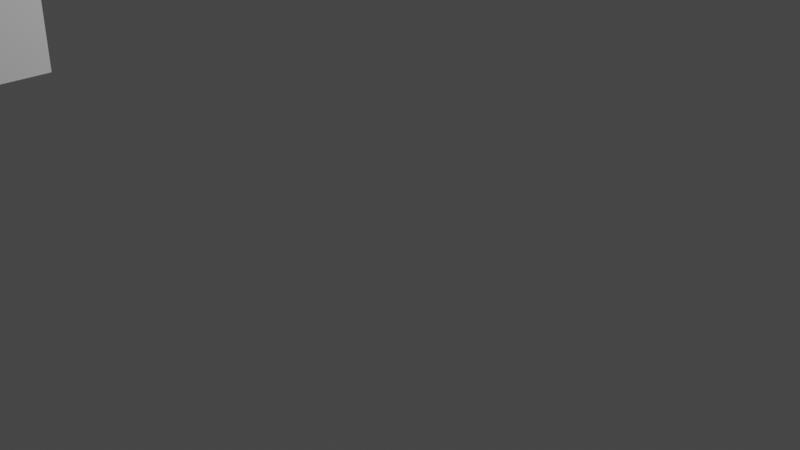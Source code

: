# Source: testmodels.blend  (saved by Blender 3.2.14; exported with 4.5.12 LTS)
import bpy
from mathutils import Matrix  # noqa: F401  (used for matrix-valued properties, if any)

bpy.ops.wm.read_factory_settings(use_empty=True)
scene = bpy.context.scene
scene.name = 'Scene'

# ---- collections
col_collection = bpy.data.collections.new('Collection'); scene.collection.children.link(col_collection)

# ---- materials (node trees are filled in below, after node groups)
mat_material = bpy.data.materials.new('Material')
mat_material.alpha_threshold = 0.0
mat_material.use_transparent_shadow = False
mat_material.line_color = (0.0, 0.0, 0.0, 1.0)

# ---- material node trees
mat_material.use_nodes = True; mat_material.node_tree.nodes.clear()
_N = mat_material.node_tree.nodes; _L = mat_material.node_tree.links
n0 = _N.new('ShaderNodeOutputMaterial'); n0.name = 'Material Output'; n0.location = (300, 300)
n1 = _N.new('ShaderNodeBsdfPrincipled'); n1.name = 'Principled BSDF'; n1.location = (10, 300)
n1.distribution = 'GGX'
n1.subsurface_method = 'RANDOM_WALK_SKIN'
n1.inputs[2].default_value = 0.4
n1.inputs[3].default_value = 1.45
n1.inputs[27].default_value = (0.0, 0.0, 0.0, 1.0)
n1.inputs[28].default_value = 1.0
_L.new(n1.outputs[0], n0.inputs[0])
n0.is_active_output = True

# ---- world
world_world = bpy.data.worlds.new('World'); scene.world = world_world
world_world.use_nodes = True; world_world.node_tree.nodes.clear()
_N = world_world.node_tree.nodes; _L = world_world.node_tree.links
n0 = _N.new('ShaderNodeOutputWorld'); n0.name = 'World Output'; n0.location = (300, 300)
n1 = _N.new('ShaderNodeBackground'); n1.name = 'Background'; n1.location = (10, 300)
n1.inputs[0].default_value = (0.05088, 0.05088, 0.05088, 1.0)
_L.new(n1.outputs[0], n0.inputs[0])
n0.is_active_output = True
world_world.color = (0.05088, 0.05088, 0.05088)
world_world.use_sun_shadow = False
world_world.sun_shadow_jitter_overblur = 0.0

# ---- cameras
cam_camera = bpy.data.cameras.new('Camera')
cam_camera.clip_end = 100.0
cam_camera.ortho_scale = 7.314

# ---- lights
light_light = bpy.data.lights.new('Light', 'POINT')
light_light.transmission_factor = 0.0
light_light.energy = 1000.0
light_light.shadow_soft_size = 0.1
light_light.shadow_maximum_resolution = 0.006
light_light.use_absolute_resolution = True

# ---- meshes
me_cube = bpy.data.meshes.new('Cube')
me_cube.from_pydata([(-1.0, -3.0, 4.0), (-1.0, -3.0, 2.0), (-1.0, -5.0, 4.0), (-1.0, -5.0, 2.0), (-3.0, -3.0, 4.0), (-3.0, -3.0, 2.0), (-3.0, -5.0, 4.0), (-3.0, -5.0, 2.0)], [], [(0, 4, 6, 2), (3, 2, 6, 7), (7, 6, 4, 5), (5, 1, 3, 7), (1, 0, 2, 3), (5, 4, 0, 1)])
_uv = me_cube.uv_layers.new(name='UVMap')
_uv.uv.foreach_set('vector', [0.625, 0.5, 0.875, 0.5, 0.875, 0.75, 0.625, 0.75, 0.375, 0.75, 0.625, 0.75, 0.625, 1.0, 0.375, 1.0, 0.375, 0.0, 0.625, 0.0, 0.625, 0.25, 0.375, 0.25, 0.125, 0.5, 0.375, 0.5, 0.375, 0.75, 0.125, 0.75, 0.375, 0.5, 0.625, 0.5, 0.625, 0.75, 0.375, 0.75, 0.375, 0.25, 0.625, 0.25, 0.625, 0.5, 0.375, 0.5])
me_cube.materials.append(mat_material)
me_cube.use_mirror_vertex_groups = False
me_cube.update()
me_suzanne = bpy.data.meshes.new('Suzanne')
me_suzanne.from_pydata([(-2.439, -4.438, 3.096), (-2.439, -3.563, 3.096), (-2.361, -4.5, 3.026), (-2.361, -3.5, 3.026), (-2.252, -4.547, 2.987), (-2.252, -3.453, 2.987), (-2.291, -4.352, 2.908), (-2.291, -3.648, 2.908), (-2.392, -4.352, 2.963), (-2.392, -3.648, 2.963), (-2.455, -4.352, 3.065), (-2.455, -3.648, 3.065), (-2.47, -4.273, 3.096), (-2.47, -3.727, 3.096), (-2.416, -4.203, 3.026), (-2.416, -3.797, 3.026), (-2.322, -4.156, 2.987), (-2.322, -3.844, 2.987), (-2.33, -4.078, 3.174), (-2.33, -3.922, 3.174), (-2.416, -4.141, 3.174), (-2.416, -3.859, 3.174), (-2.47, -4.242, 3.174), (-2.47, -3.758, 3.174), (-2.47, -4.273, 3.26), (-2.47, -3.727, 3.26), (-2.416, -4.203, 3.323), (-2.416, -3.797, 3.323), (-2.322, -4.156, 3.369), (-2.322, -3.844, 3.369), (-2.291, -4.352, 3.448), (-2.291, -3.648, 3.448), (-2.392, -4.352, 3.385), (-2.392, -3.648, 3.385), (-2.455, -4.352, 3.291), (-2.455, -3.648, 3.291), (-2.439, -4.438, 3.26), (-2.439, -3.563, 3.26), (-2.361, -4.5, 3.323), (-2.361, -3.5, 3.323), (-2.252, -4.547, 3.369), (-2.252, -3.453, 3.369), (-2.236, -4.625, 3.174), (-2.236, -3.375, 3.174), (-2.345, -4.563, 3.174), (-2.345, -3.438, 3.174), (-2.431, -4.469, 3.174), (-2.431, -3.531, 3.174), (-2.447, -4.477, 3.174), (-2.447, -3.523, 3.174), (-2.455, -4.445, 3.268), (-2.455, -3.555, 3.268), (-2.478, -4.352, 3.307), (-2.478, -3.648, 3.307), (-2.494, -4.266, 3.268), (-2.494, -3.734, 3.268), (-2.494, -4.227, 3.174), (-2.494, -3.773, 3.174), (-2.494, -4.266, 3.088), (-2.494, -3.734, 3.088), (-2.502, -4.352, 3.174), (-2.502, -3.648, 3.174), (-2.478, -4.352, 3.049), (-2.478, -3.648, 3.049), (-2.455, -4.445, 3.088), (-2.455, -3.555, 3.088), (-2.416, -4.0, 3.362), (-2.494, -4.0, 3.283), (-2.408, -4.0, 2.252), (-2.455, -4.0, 2.612), (-2.47, -4.0, 2.744), (-2.392, -4.0, 2.158), (-2.275, -4.0, 3.338), (-2.244, -4.0, 3.502), (-1.127, -4.0, 3.83), (-0.8218, -4.0, 3.494), (-0.8453, -4.0, 3.002), (-1.322, -4.0, 2.549), (-2.236, -4.203, 2.744), (-2.236, -3.797, 2.744), (-2.244, -4.313, 2.494), (-2.244, -3.688, 2.494), (-2.244, -4.352, 2.237), (-2.244, -3.648, 2.237), (-2.205, -4.367, 2.041), (-2.205, -3.633, 2.041), (-2.197, -4.328, 1.987), (-2.197, -3.672, 1.987), (-2.228, -4.18, 1.963), (-2.228, -3.82, 1.963), (-2.252, -4.0, 1.948), (-2.205, -4.438, 2.791), (-2.205, -3.563, 2.791), (-2.212, -4.633, 2.893), (-2.212, -3.367, 2.893), (-2.119, -4.828, 3.08), (-2.119, -3.172, 3.08), (-2.267, -4.859, 3.362), (-2.267, -3.141, 3.362), (-2.298, -4.711, 3.416), (-2.298, -3.289, 3.416), (-2.361, -4.492, 3.533), (-2.361, -3.508, 3.533), (-2.408, -4.32, 3.69), (-2.408, -3.68, 3.69), (-2.431, -4.156, 3.651), (-2.431, -3.844, 3.651), (-2.423, -4.063, 3.424), (-2.423, -3.938, 3.424), (-2.447, -4.164, 3.346), (-2.447, -3.836, 3.346), (-2.439, -4.125, 3.237), (-2.439, -3.875, 3.237), (-2.416, -4.203, 3.026), (-2.416, -3.797, 3.026), (-2.377, -4.375, 2.948), (-2.377, -3.625, 2.948), (-2.345, -4.492, 2.994), (-2.345, -3.508, 2.994), (-2.322, -4.625, 3.119), (-2.322, -3.375, 3.119), (-2.322, -4.641, 3.229), (-2.322, -3.359, 3.229), (-2.337, -4.602, 3.307), (-2.337, -3.398, 3.307), (-2.392, -4.43, 3.369), (-2.392, -3.57, 3.369), (-2.431, -4.25, 3.401), (-2.431, -3.75, 3.401), (-2.408, -4.0, 2.166), (-2.408, -4.109, 2.213), (-2.408, -3.891, 2.213), (-2.384, -4.117, 2.096), (-2.384, -3.883, 2.096), (-2.369, -4.063, 2.049), (-2.369, -3.938, 2.049), (-2.361, -4.0, 2.041), (-2.423, -4.0, 2.737), (-2.416, -4.0, 2.791), (-2.416, -4.102, 2.783), (-2.416, -3.898, 2.783), (-2.423, -4.125, 2.705), (-2.423, -3.875, 2.705), (-2.416, -4.086, 2.643), (-2.416, -3.914, 2.643), (-2.345, -4.398, 2.885), (-2.345, -3.602, 2.885), (-2.298, -4.617, 2.987), (-2.298, -3.383, 2.987), (-2.275, -4.727, 3.135), (-2.275, -3.273, 3.135), (-2.33, -4.742, 3.307), (-2.33, -3.258, 3.307), (-2.4, -4.688, 3.346), (-2.4, -3.313, 3.346), (-2.47, -4.438, 3.479), (-2.47, -3.563, 3.479), (-2.509, -4.313, 3.573), (-2.509, -3.688, 3.573), (-2.525, -4.203, 3.549), (-2.525, -3.797, 3.549), (-2.517, -4.102, 3.362), (-2.517, -3.898, 3.362), (-2.486, -4.125, 2.83), (-2.486, -3.875, 2.83), (-2.384, -4.211, 2.487), (-2.384, -3.789, 2.487), (-2.361, -4.25, 2.229), (-2.361, -3.75, 2.229), (-2.337, -4.266, 2.112), (-2.337, -3.734, 2.112), (-2.306, -4.234, 2.018), (-2.306, -3.766, 2.018), (-2.306, -4.164, 2.002), (-2.306, -3.836, 2.002), (-2.314, -4.0, 1.987), (-2.4, -4.0, 2.979), (-2.439, -4.0, 3.143), (-2.416, -4.328, 3.408), (-2.416, -3.672, 3.408), (-2.423, -4.164, 3.073), (-2.423, -3.836, 3.073), (-2.431, -4.133, 3.143), (-2.431, -3.867, 3.143), (-2.408, -4.117, 2.244), (-2.408, -3.883, 2.244), (-2.423, -4.078, 2.487), (-2.423, -3.922, 2.487), (-2.423, -4.0, 2.487), (-2.416, -4.0, 2.604), (-2.455, -4.094, 2.658), (-2.455, -3.906, 2.658), (-2.47, -4.133, 2.705), (-2.47, -3.867, 2.705), (-2.455, -4.109, 2.799), (-2.455, -3.891, 2.799), (-2.455, -4.039, 2.807), (-2.455, -3.961, 2.807), (-2.502, -4.0, 2.729), (-2.486, -4.047, 2.783), (-2.486, -3.953, 2.783), (-2.486, -4.094, 2.776), (-2.486, -3.906, 2.776), (-2.502, -4.109, 2.705), (-2.502, -3.891, 2.705), (-2.478, -4.078, 2.682), (-2.478, -3.922, 2.682), (-2.478, -4.0, 2.643), (-2.228, -4.258, 2.619), (-2.228, -3.742, 2.619), (-2.384, -4.164, 2.69), (-2.384, -3.836, 2.69), (-2.384, -4.18, 2.619), (-2.384, -3.82, 2.619), (-2.228, -4.234, 2.682), (-2.228, -3.766, 2.682), (-2.361, -4.0, 2.057), (-2.361, -4.047, 2.065), (-2.361, -3.953, 2.065), (-2.384, -4.094, 2.112), (-2.384, -3.906, 2.112), (-2.4, -4.094, 2.19), (-2.4, -3.906, 2.19), (-2.33, -4.0, 2.151), (-2.337, -4.094, 2.182), (-2.337, -3.906, 2.182), (-2.314, -4.094, 2.119), (-2.314, -3.906, 2.119), (-2.306, -4.047, 2.08), (-2.306, -3.953, 2.08), (-2.306, -4.0, 2.073), (-2.455, -4.172, 3.151), (-2.455, -3.828, 3.151), (-2.447, -4.188, 3.088), (-2.447, -3.813, 3.088), (-2.431, -4.336, 3.362), (-2.431, -3.664, 3.362), (-2.447, -4.273, 3.354), (-2.447, -3.727, 3.354), (-2.447, -4.422, 3.33), (-2.447, -3.578, 3.33), (-2.369, -4.563, 3.283), (-2.369, -3.438, 3.283), (-2.361, -4.586, 3.221), (-2.361, -3.414, 3.221), (-2.353, -4.578, 3.127), (-2.353, -3.422, 3.127), (-2.392, -4.477, 3.033), (-2.392, -3.523, 3.033), (-2.416, -4.375, 2.994), (-2.416, -3.625, 2.994), (-2.455, -4.227, 3.041), (-2.455, -3.773, 3.041), (-2.455, -4.18, 3.229), (-2.455, -3.82, 3.229), (-2.455, -4.211, 3.307), (-2.455, -3.789, 3.307), (-2.431, -4.234, 3.291), (-2.431, -3.766, 3.291), (-2.431, -4.195, 3.229), (-2.431, -3.805, 3.229), (-2.431, -4.242, 3.057), (-2.431, -3.758, 3.057), (-2.4, -4.375, 3.018), (-2.4, -3.625, 3.018), (-2.377, -4.461, 3.049), (-2.377, -3.539, 3.049), (-2.345, -4.547, 3.143), (-2.345, -3.453, 3.143), (-2.345, -4.555, 3.213), (-2.345, -3.445, 3.213), (-2.353, -4.531, 3.268), (-2.353, -3.469, 3.268), (-2.423, -4.414, 3.323), (-2.423, -3.586, 3.323), (-2.439, -4.281, 3.33), (-2.439, -3.719, 3.33), (-2.423, -4.336, 3.338), (-2.423, -3.664, 3.338), (-2.423, -4.203, 3.104), (-2.423, -3.797, 3.104), (-2.423, -4.195, 3.158), (-2.423, -3.805, 3.158), (-2.283, -4.109, 3.393), (-2.283, -3.891, 3.393), (-2.291, -4.195, 3.596), (-2.291, -3.805, 3.596), (-2.267, -4.336, 3.619), (-2.267, -3.664, 3.619), (-2.228, -4.484, 3.487), (-2.228, -3.516, 3.487), (-2.166, -4.68, 3.385), (-2.166, -3.32, 3.385), (-2.134, -4.797, 3.338), (-2.134, -3.203, 3.338), (-2.048, -4.773, 3.096), (-2.048, -3.227, 3.096), (-2.087, -4.602, 2.932), (-2.087, -3.398, 2.932), (-2.142, -4.438, 2.838), (-2.142, -3.563, 2.838), (-1.962, -4.0, 3.83), (-1.595, -4.0, 3.916), (-1.002, -4.0, 2.737), (-1.861, -4.0, 2.471), (-2.134, -4.0, 1.955), (-2.017, -4.0, 2.127), (-1.994, -4.0, 2.362), (-1.955, -4.0, 2.448), (-1.728, -4.852, 3.166), (-1.728, -3.148, 3.166), (-1.627, -4.859, 3.252), (-1.627, -3.141, 3.252), (-1.236, -4.773, 3.198), (-1.236, -3.227, 3.198), (-0.9703, -4.461, 3.369), (-0.9703, -3.539, 3.369), (-1.744, -4.734, 2.885), (-1.744, -3.266, 2.885), (-1.509, -4.594, 2.807), (-1.509, -3.406, 2.807), (-1.244, -4.641, 2.924), (-1.244, -3.359, 2.924), (-1.009, -4.336, 2.987), (-1.009, -3.664, 2.987), (-2.08, -4.234, 2.58), (-2.08, -3.766, 2.58), (-1.931, -4.18, 2.518), (-1.931, -3.82, 2.518), (-2.056, -4.289, 2.221), (-2.056, -3.711, 2.221), (-2.064, -4.25, 2.432), (-2.064, -3.75, 2.432), (-2.072, -4.328, 2.018), (-2.072, -3.672, 2.018), (-2.041, -4.141, 2.174), (-2.041, -3.859, 2.174), (-2.033, -4.125, 2.393), (-2.033, -3.875, 2.393), (-2.111, -4.164, 1.987), (-2.111, -3.836, 1.987), (-2.103, -4.219, 2.651), (-2.103, -3.781, 2.651), (-2.142, -4.211, 2.705), (-2.142, -3.789, 2.705), (-2.173, -4.203, 2.76), (-2.173, -3.797, 2.76), (-1.837, -4.211, 2.541), (-1.837, -3.789, 2.541), (-1.408, -4.297, 2.619), (-1.408, -3.703, 2.619), (-1.134, -4.344, 2.783), (-1.134, -3.656, 2.783), (-1.291, -4.453, 3.799), (-1.291, -3.547, 3.799), (-1.603, -4.453, 3.862), (-1.603, -3.547, 3.862), (-1.908, -4.453, 3.783), (-1.908, -3.547, 3.783), (-2.103, -4.461, 3.455), (-2.103, -3.539, 3.455), (-2.009, -4.727, 3.338), (-2.009, -3.273, 3.338), (-1.955, -4.633, 3.385), (-1.955, -3.367, 3.385), (-1.728, -4.641, 3.635), (-1.728, -3.359, 3.635), (-1.798, -4.797, 3.494), (-1.798, -3.203, 3.494), (-1.556, -4.797, 3.549), (-1.556, -3.203, 3.549), (-1.478, -4.641, 3.682), (-1.478, -3.359, 3.682), (-1.228, -4.641, 3.612), (-1.228, -3.359, 3.612), (-1.314, -4.797, 3.471), (-1.314, -3.203, 3.471), (-1.087, -4.617, 3.26), (-1.087, -3.383, 3.26), (-1.127, -4.484, 2.955), (-1.127, -3.516, 2.955), (-1.47, -4.82, 3.26), (-1.47, -3.18, 3.26), (-1.822, -4.406, 2.76), (-1.822, -3.594, 2.76), (-1.462, -4.43, 2.737), (-1.462, -3.57, 2.737), (-1.439, -4.891, 3.338), (-1.439, -3.109, 3.338), (-1.548, -4.773, 2.791), (-1.548, -3.227, 2.791), (-1.345, -5.039, 2.83), (-1.345, -2.961, 2.83), (-1.244, -5.281, 2.987), (-1.244, -2.719, 2.987), (-1.252, -5.352, 3.252), (-1.252, -2.648, 3.252), (-1.252, -5.234, 3.44), (-1.252, -2.766, 3.44), (-1.361, -5.023, 3.408), (-1.361, -2.977, 3.408), (-1.384, -5.016, 3.346), (-1.384, -2.984, 3.346), (-1.283, -5.188, 3.369), (-1.283, -2.813, 3.369), (-1.267, -5.266, 3.221), (-1.267, -2.734, 3.221), (-1.267, -5.211, 3.01), (-1.267, -2.789, 3.01), (-1.369, -5.031, 2.893), (-1.369, -2.969, 2.893), (-1.541, -4.828, 2.862), (-1.541, -3.172, 2.862), (-1.455, -4.922, 3.291), (-1.455, -3.078, 3.291), (-1.384, -4.945, 3.237), (-1.384, -3.055, 3.237), (-1.462, -4.883, 2.908), (-1.462, -3.117, 2.908), (-1.306, -5.039, 2.932), (-1.306, -2.961, 2.932), (-1.228, -5.188, 3.026), (-1.228, -2.813, 3.026), (-1.228, -5.234, 3.182), (-1.228, -2.766, 3.182), (-1.236, -5.172, 3.291), (-1.236, -2.828, 3.291), (-1.314, -5.023, 3.276), (-1.314, -2.977, 3.276), (-1.462, -4.844, 3.221), (-1.462, -3.156, 3.221), (-1.4, -4.836, 3.104), (-1.4, -3.164, 3.104), (-1.4, -4.758, 3.026), (-1.4, -3.242, 3.026), (-1.4, -4.82, 3.018), (-1.4, -3.18, 3.018), (-1.4, -4.844, 2.948), (-1.4, -3.156, 2.948), (-1.4, -4.813, 2.916), (-1.4, -3.188, 2.916), (-1.603, -4.727, 2.932), (-1.603, -3.273, 2.932), (-1.502, -4.719, 2.908), (-1.502, -3.281, 2.908), (-1.486, -4.719, 2.971), (-1.486, -3.281, 2.971), (-1.462, -4.797, 3.135), (-1.462, -3.203, 3.135), (-1.408, -4.891, 3.174), (-1.408, -3.109, 3.174), (-1.353, -4.891, 3.166), (-1.353, -3.109, 3.166), (-1.353, -4.813, 2.916), (-1.353, -3.188, 2.916), (-1.353, -4.852, 2.948), (-1.353, -3.148, 2.948), (-1.353, -4.828, 3.01), (-1.353, -3.172, 3.01), (-1.353, -4.766, 3.026), (-1.353, -3.234, 3.026), (-1.353, -4.844, 3.104), (-1.353, -3.156, 3.104), (-1.259, -5.039, 3.26), (-1.259, -2.961, 3.26), (-1.189, -5.188, 3.276), (-1.189, -2.813, 3.276), (-1.181, -5.258, 3.174), (-1.181, -2.742, 3.174), (-1.189, -5.211, 3.018), (-1.189, -2.789, 3.018), (-1.252, -5.047, 2.932), (-1.252, -2.953, 2.932), (-1.408, -4.883, 2.916), (-1.408, -3.117, 2.916), (-1.33, -4.953, 3.221), (-1.33, -3.047, 3.221), (-1.345, -4.891, 3.041), (-1.345, -3.109, 3.041), (-1.337, -4.938, 2.994), (-1.337, -3.063, 2.994), (-1.306, -5.0, 3.057), (-1.306, -3.0, 3.057), (-1.322, -4.961, 3.104), (-1.322, -3.039, 3.104), (-1.298, -5.016, 3.166), (-1.298, -2.984, 3.166), (-1.291, -5.055, 3.119), (-1.291, -2.945, 3.119), (-1.283, -5.109, 3.143), (-1.283, -2.891, 3.143), (-1.283, -5.086, 3.205), (-1.283, -2.914, 3.205), (-1.189, -5.023, 3.369), (-1.189, -2.977, 3.369), (-1.127, -5.25, 3.401), (-1.127, -2.75, 3.401), (-1.173, -5.367, 3.229), (-1.173, -2.633, 3.229), (-1.142, -5.313, 2.987), (-1.142, -2.688, 2.987), (-1.181, -5.039, 2.846), (-1.181, -2.961, 2.846), (-1.345, -4.789, 2.807), (-1.345, -3.211, 2.807), (-1.291, -4.859, 3.315), (-1.291, -3.141, 3.315)], [], [(46, 0, 2, 44), (3, 1, 47, 45), (44, 2, 4, 42), (5, 3, 45, 43), (2, 8, 6, 4), (7, 9, 3, 5), (0, 10, 8, 2), (9, 11, 1, 3), (10, 12, 14, 8), (15, 13, 11, 9), (8, 14, 16, 6), (17, 15, 9, 7), (14, 20, 18, 16), (19, 21, 15, 17), (12, 22, 20, 14), (21, 23, 13, 15), (22, 24, 26, 20), (27, 25, 23, 21), (20, 26, 28, 18), (29, 27, 21, 19), (26, 32, 30, 28), (31, 33, 27, 29), (24, 34, 32, 26), (33, 35, 25, 27), (34, 36, 38, 32), (39, 37, 35, 33), (32, 38, 40, 30), (41, 39, 33, 31), (38, 44, 42, 40), (43, 45, 39, 41), (36, 46, 44, 38), (45, 47, 37, 39), (46, 36, 50, 48), (51, 37, 47, 49), (36, 34, 52, 50), (53, 35, 37, 51), (34, 24, 54, 52), (55, 25, 35, 53), (24, 22, 56, 54), (57, 23, 25, 55), (22, 12, 58, 56), (59, 13, 23, 57), (12, 10, 62, 58), (63, 11, 13, 59), (10, 0, 64, 62), (65, 1, 11, 63), (0, 46, 48, 64), (49, 47, 1, 65), (60, 64, 48), (49, 65, 61), (62, 64, 60), (61, 65, 63), (60, 58, 62), (63, 59, 61), (60, 56, 58), (59, 57, 61), (60, 54, 56), (57, 55, 61), (60, 52, 54), (55, 53, 61), (60, 50, 52), (53, 51, 61), (60, 48, 50), (51, 49, 61), (88, 173, 175, 90), (175, 174, 89, 90), (86, 171, 173, 88), (174, 172, 87, 89), (84, 169, 171, 86), (172, 170, 85, 87), (82, 167, 169, 84), (170, 168, 83, 85), (80, 165, 167, 82), (168, 166, 81, 83), (78, 91, 145, 163), (146, 92, 79, 164), (91, 93, 147, 145), (148, 94, 92, 146), (93, 95, 149, 147), (150, 96, 94, 148), (95, 97, 151, 149), (152, 98, 96, 150), (97, 99, 153, 151), (154, 100, 98, 152), (99, 101, 155, 153), (156, 102, 100, 154), (101, 103, 157, 155), (158, 104, 102, 156), (103, 105, 159, 157), (160, 106, 104, 158), (105, 107, 161, 159), (162, 108, 106, 160), (107, 66, 67, 161), (67, 66, 108, 162), (109, 127, 159, 161), (160, 128, 110, 162), (127, 178, 157, 159), (158, 179, 128, 160), (125, 155, 157, 178), (158, 156, 126, 179), (123, 153, 155, 125), (156, 154, 124, 126), (121, 151, 153, 123), (154, 152, 122, 124), (119, 149, 151, 121), (152, 150, 120, 122), (117, 147, 149, 119), (150, 148, 118, 120), (115, 145, 147, 117), (148, 146, 116, 118), (113, 163, 145, 115), (146, 164, 114, 116), (113, 180, 176, 163), (176, 181, 114, 164), (109, 161, 67, 111), (67, 162, 110, 112), (111, 67, 177, 182), (177, 67, 112, 183), (176, 180, 182, 177), (183, 181, 176, 177), (134, 136, 175, 173), (175, 136, 135, 174), (132, 134, 173, 171), (174, 135, 133, 172), (130, 132, 171, 169), (172, 133, 131, 170), (165, 186, 184, 167), (185, 187, 166, 168), (130, 169, 167, 184), (168, 170, 131, 185), (143, 189, 188, 186), (188, 189, 144, 187), (184, 186, 188, 68), (188, 187, 185, 68), (129, 130, 184, 68), (185, 131, 129, 68), (141, 192, 190, 143), (191, 193, 142, 144), (139, 194, 192, 141), (193, 195, 140, 142), (138, 196, 194, 139), (195, 197, 138, 140), (137, 70, 196, 138), (197, 70, 137, 138), (189, 143, 190, 69), (191, 144, 189, 69), (69, 190, 205, 207), (206, 191, 69, 207), (70, 198, 199, 196), (200, 198, 70, 197), (196, 199, 201, 194), (202, 200, 197, 195), (194, 201, 203, 192), (204, 202, 195, 193), (192, 203, 205, 190), (206, 204, 193, 191), (198, 203, 201, 199), (202, 204, 198, 200), (198, 207, 205, 203), (206, 207, 198, 204), (138, 139, 163, 176), (164, 140, 138, 176), (139, 141, 210, 163), (211, 142, 140, 164), (141, 143, 212, 210), (213, 144, 142, 211), (143, 186, 165, 212), (166, 187, 144, 213), (80, 208, 212, 165), (213, 209, 81, 166), (208, 214, 210, 212), (211, 215, 209, 213), (78, 163, 210, 214), (211, 164, 79, 215), (130, 129, 71, 221), (71, 129, 131, 222), (132, 130, 221, 219), (222, 131, 133, 220), (134, 132, 219, 217), (220, 133, 135, 218), (136, 134, 217, 216), (218, 135, 136, 216), (216, 217, 228, 230), (229, 218, 216, 230), (217, 219, 226, 228), (227, 220, 218, 229), (219, 221, 224, 226), (225, 222, 220, 227), (221, 71, 223, 224), (223, 71, 222, 225), (223, 230, 228, 224), (229, 230, 223, 225), (224, 228, 226), (227, 229, 225), (182, 180, 233, 231), (234, 181, 183, 232), (111, 182, 231, 253), (232, 183, 112, 254), (109, 111, 253, 255), (254, 112, 110, 256), (180, 113, 251, 233), (252, 114, 181, 234), (113, 115, 249, 251), (250, 116, 114, 252), (115, 117, 247, 249), (248, 118, 116, 250), (117, 119, 245, 247), (246, 120, 118, 248), (119, 121, 243, 245), (244, 122, 120, 246), (121, 123, 241, 243), (242, 124, 122, 244), (123, 125, 239, 241), (240, 126, 124, 242), (125, 178, 235, 239), (236, 179, 126, 240), (178, 127, 237, 235), (238, 128, 179, 236), (127, 109, 255, 237), (256, 110, 128, 238), (237, 255, 257, 275), (258, 256, 238, 276), (235, 237, 275, 277), (276, 238, 236, 278), (239, 235, 277, 273), (278, 236, 240, 274), (241, 239, 273, 271), (274, 240, 242, 272), (243, 241, 271, 269), (272, 242, 244, 270), (245, 243, 269, 267), (270, 244, 246, 268), (247, 245, 267, 265), (268, 246, 248, 266), (249, 247, 265, 263), (266, 248, 250, 264), (251, 249, 263, 261), (264, 250, 252, 262), (233, 251, 261, 279), (262, 252, 234, 280), (255, 253, 259, 257), (260, 254, 256, 258), (253, 231, 281, 259), (282, 232, 254, 260), (231, 233, 279, 281), (280, 234, 232, 282), (66, 107, 283, 72), (284, 108, 66, 72), (107, 105, 285, 283), (286, 106, 108, 284), (105, 103, 287, 285), (288, 104, 106, 286), (103, 101, 289, 287), (290, 102, 104, 288), (101, 99, 291, 289), (292, 100, 102, 290), (99, 97, 293, 291), (294, 98, 100, 292), (97, 95, 295, 293), (296, 96, 98, 294), (95, 93, 297, 295), (298, 94, 96, 296), (93, 91, 299, 297), (300, 92, 94, 298), (307, 308, 327, 337), (328, 308, 307, 338), (306, 307, 337, 335), (338, 307, 306, 336), (305, 306, 335, 339), (336, 306, 305, 340), (88, 90, 305, 339), (305, 90, 89, 340), (86, 88, 339, 333), (340, 89, 87, 334), (84, 86, 333, 329), (334, 87, 85, 330), (82, 84, 329, 331), (330, 85, 83, 332), (329, 335, 337, 331), (338, 336, 330, 332), (329, 333, 339, 335), (340, 334, 330, 336), (325, 331, 337, 327), (338, 332, 326, 328), (80, 82, 331, 325), (332, 83, 81, 326), (208, 341, 343, 214), (344, 342, 209, 215), (80, 325, 341, 208), (342, 326, 81, 209), (78, 214, 343, 345), (344, 215, 79, 346), (78, 345, 299, 91), (300, 346, 79, 92), (76, 323, 351, 303), (352, 324, 76, 303), (303, 351, 349, 77), (350, 352, 303, 77), (77, 349, 347, 304), (348, 350, 77, 304), (304, 347, 327, 308), (328, 348, 304, 308), (325, 327, 347, 341), (348, 328, 326, 342), (295, 297, 317, 309), (318, 298, 296, 310), (75, 315, 323, 76), (324, 316, 75, 76), (301, 357, 355, 302), (356, 358, 301, 302), (302, 355, 353, 74), (354, 356, 302, 74), (74, 353, 315, 75), (316, 354, 74, 75), (291, 293, 361, 363), (362, 294, 292, 364), (363, 361, 367, 365), (368, 362, 364, 366), (365, 367, 369, 371), (370, 368, 366, 372), (371, 369, 375, 373), (376, 370, 372, 374), (313, 377, 373, 375), (374, 378, 314, 376), (315, 353, 373, 377), (374, 354, 316, 378), (353, 355, 371, 373), (372, 356, 354, 374), (355, 357, 365, 371), (366, 358, 356, 372), (357, 359, 363, 365), (364, 360, 358, 366), (289, 291, 363, 359), (364, 292, 290, 360), (73, 359, 357, 301), (358, 360, 73, 301), (283, 285, 287, 289), (288, 286, 284, 290), (283, 289, 359, 73), (360, 290, 284, 73), (72, 283, 73), (73, 284, 72), (293, 295, 309, 361), (310, 296, 294, 362), (309, 311, 367, 361), (368, 312, 310, 362), (311, 381, 369, 367), (370, 382, 312, 368), (313, 375, 369, 381), (370, 376, 314, 382), (347, 349, 385, 383), (386, 350, 348, 384), (317, 383, 385, 319), (386, 384, 318, 320), (297, 299, 383, 317), (384, 300, 298, 318), (299, 343, 341, 383), (342, 344, 300, 384), (341, 347, 383), (384, 348, 342), (299, 345, 343), (344, 346, 300), (313, 321, 379, 377), (380, 322, 314, 378), (315, 377, 379, 323), (380, 378, 316, 324), (319, 385, 379, 321), (380, 386, 320, 322), (349, 351, 379, 385), (380, 352, 350, 386), (323, 379, 351), (352, 380, 324), (399, 387, 413, 401), (414, 388, 400, 402), (399, 401, 403, 397), (404, 402, 400, 398), (397, 403, 405, 395), (406, 404, 398, 396), (395, 405, 407, 393), (408, 406, 396, 394), (393, 407, 409, 391), (410, 408, 394, 392), (391, 409, 411, 389), (412, 410, 392, 390), (409, 419, 417, 411), (418, 420, 410, 412), (407, 421, 419, 409), (420, 422, 408, 410), (405, 423, 421, 407), (422, 424, 406, 408), (403, 425, 423, 405), (424, 426, 404, 406), (401, 427, 425, 403), (426, 428, 402, 404), (401, 413, 415, 427), (416, 414, 402, 428), (317, 319, 443, 441), (444, 320, 318, 442), (319, 389, 411, 443), (412, 390, 320, 444), (309, 317, 441, 311), (442, 318, 310, 312), (381, 429, 413, 387), (414, 430, 382, 388), (411, 417, 439, 443), (440, 418, 412, 444), (437, 445, 443, 439), (444, 446, 438, 440), (433, 445, 437, 435), (438, 446, 434, 436), (431, 447, 445, 433), (446, 448, 432, 434), (429, 447, 431, 449), (432, 448, 430, 450), (413, 429, 449, 415), (450, 430, 414, 416), (311, 447, 429, 381), (430, 448, 312, 382), (311, 441, 445, 447), (446, 442, 312, 448), (441, 443, 445), (446, 444, 442), (415, 449, 451, 475), (452, 450, 416, 476), (449, 431, 461, 451), (462, 432, 450, 452), (431, 433, 459, 461), (460, 434, 432, 462), (433, 435, 457, 459), (458, 436, 434, 460), (435, 437, 455, 457), (456, 438, 436, 458), (437, 439, 453, 455), (454, 440, 438, 456), (439, 417, 473, 453), (474, 418, 440, 454), (427, 415, 475, 463), (476, 416, 428, 464), (425, 427, 463, 465), (464, 428, 426, 466), (423, 425, 465, 467), (466, 426, 424, 468), (421, 423, 467, 469), (468, 424, 422, 470), (419, 421, 469, 471), (470, 422, 420, 472), (417, 419, 471, 473), (472, 420, 418, 474), (457, 455, 479, 477), (480, 456, 458, 478), (477, 479, 481, 483), (482, 480, 478, 484), (483, 481, 487, 485), (488, 482, 484, 486), (485, 487, 489, 491), (490, 488, 486, 492), (463, 475, 485, 491), (486, 476, 464, 492), (451, 483, 485, 475), (486, 484, 452, 476), (451, 461, 477, 483), (478, 462, 452, 484), (457, 477, 461, 459), (462, 478, 458, 460), (453, 473, 479, 455), (480, 474, 454, 456), (471, 481, 479, 473), (480, 482, 472, 474), (469, 487, 481, 471), (482, 488, 470, 472), (467, 489, 487, 469), (488, 490, 468, 470), (465, 491, 489, 467), (490, 492, 466, 468), (463, 491, 465), (466, 492, 464), (391, 389, 503, 501), (504, 390, 392, 502), (393, 391, 501, 499), (502, 392, 394, 500), (395, 393, 499, 497), (500, 394, 396, 498), (397, 395, 497, 495), (498, 396, 398, 496), (399, 397, 495, 493), (496, 398, 400, 494), (387, 399, 493, 505), (494, 400, 388, 506), (493, 501, 503, 505), (504, 502, 494, 506), (493, 495, 499, 501), (500, 496, 494, 502), (495, 497, 499), (500, 498, 496), (313, 381, 387, 505), (388, 382, 314, 506), (313, 505, 503, 321), (504, 506, 314, 322), (319, 321, 503, 389), (504, 322, 320, 390)])
_uv = me_suzanne.uv_layers.new(name='UVMap')
_uv.uv.foreach_set('vector', [0.891, 0.5901, 0.8706, 0.5896, 0.8601, 0.5601, 0.9046, 0.5594, 0.8562, 0.8505, 0.8681, 0.8215, 0.8884, 0.822, 0.9006, 0.8532, 0.9046, 0.5594, 0.8601, 0.5601, 0.853, 0.5216, 0.9202, 0.5245, 0.8475, 0.8887, 0.8562, 0.8505, 0.9006, 0.8532, 0.9147, 0.8887, 0.8601, 0.5601, 0.8289, 0.5908, 0.7985, 0.5695, 0.853, 0.5216, 0.7951, 0.8384, 0.8264, 0.8185, 0.8562, 0.8505, 0.8475, 0.8887, 0.8706, 0.5896, 0.8544, 0.6048, 0.8289, 0.5908, 0.8601, 0.5601, 0.8264, 0.8185, 0.8525, 0.8057, 0.8681, 0.8215, 0.8562, 0.8505, 0.8544, 0.6048, 0.8541, 0.6255, 0.8282, 0.6334, 0.8289, 0.5908, 0.8276, 0.776, 0.8532, 0.785, 0.8525, 0.8057, 0.8264, 0.8185, 0.8289, 0.5908, 0.8282, 0.6334, 0.791, 0.6454, 0.7985, 0.5695, 0.791, 0.7622, 0.8276, 0.776, 0.8264, 0.8185, 0.7951, 0.8384, 0.8282, 0.6334, 0.8552, 0.6685, 0.8424, 0.7025, 0.791, 0.6454, 0.8448, 0.7075, 0.8561, 0.742, 0.8276, 0.776, 0.791, 0.7622, 0.8541, 0.6255, 0.8675, 0.6423, 0.8552, 0.6685, 0.8282, 0.6334, 0.8561, 0.742, 0.8673, 0.7688, 0.8532, 0.785, 0.8276, 0.776, 0.8675, 0.6423, 0.8905, 0.6419, 0.9004, 0.667, 0.8552, 0.6685, 0.9012, 0.7456, 0.8902, 0.7702, 0.8673, 0.7688, 0.8561, 0.742, 0.8552, 0.6685, 0.9004, 0.667, 0.9189, 0.6997, 0.8424, 0.7025, 0.9212, 0.7137, 0.9012, 0.7456, 0.8561, 0.742, 0.8448, 0.7075, 0.9004, 0.667, 0.9319, 0.6368, 0.9684, 0.6453, 0.9189, 0.6997, 0.9682, 0.7702, 0.9314, 0.7771, 0.9012, 0.7456, 0.9212, 0.7137, 0.8905, 0.6419, 0.9059, 0.6279, 0.9319, 0.6368, 0.9004, 0.667, 0.9314, 0.7771, 0.905, 0.7849, 0.8902, 0.7702, 0.9012, 0.7456, 0.9059, 0.6279, 0.9062, 0.6057, 0.9337, 0.593, 0.9319, 0.6368, 0.9312, 0.8209, 0.9044, 0.807, 0.905, 0.7849, 0.9314, 0.7771, 0.9319, 0.6368, 0.9337, 0.593, 0.9684, 0.5738, 0.9684, 0.6453, 0.965, 0.8417, 0.9312, 0.8209, 0.9314, 0.7771, 0.9682, 0.7702, 0.9337, 0.593, 0.9046, 0.5594, 0.9202, 0.5245, 0.9684, 0.5738, 0.9147, 0.8887, 0.9006, 0.8532, 0.9312, 0.8209, 0.965, 0.8417, 0.9062, 0.6057, 0.891, 0.5901, 0.9046, 0.5594, 0.9337, 0.593, 0.9006, 0.8532, 0.8884, 0.822, 0.9044, 0.807, 0.9312, 0.8209, 0.891, 0.5901, 0.9062, 0.6057, 0.9024, 0.6079, 0.8896, 0.5933, 0.9006, 0.8047, 0.9044, 0.807, 0.8884, 0.822, 0.8872, 0.8187, 0.9062, 0.6057, 0.9059, 0.6279, 0.8998, 0.6263, 0.9024, 0.6079, 0.8988, 0.7862, 0.905, 0.7849, 0.9044, 0.807, 0.9006, 0.8047, 0.9059, 0.6279, 0.8905, 0.6419, 0.8878, 0.6365, 0.8998, 0.6263, 0.8874, 0.7754, 0.8902, 0.7702, 0.905, 0.7849, 0.8988, 0.7862, 0.8905, 0.6419, 0.8675, 0.6423, 0.8709, 0.6352, 0.8878, 0.6365, 0.8704, 0.776, 0.8673, 0.7688, 0.8902, 0.7702, 0.8874, 0.7754, 0.8675, 0.6423, 0.8541, 0.6255, 0.8599, 0.6239, 0.8709, 0.6352, 0.8589, 0.7868, 0.8532, 0.785, 0.8673, 0.7688, 0.8704, 0.776, 0.8541, 0.6255, 0.8544, 0.6048, 0.8597, 0.6082, 0.8599, 0.6239, 0.8579, 0.8025, 0.8525, 0.8057, 0.8532, 0.785, 0.8589, 0.7868, 0.8544, 0.6048, 0.8706, 0.5896, 0.8717, 0.594, 0.8597, 0.6082, 0.8693, 0.8172, 0.8681, 0.8215, 0.8525, 0.8057, 0.8579, 0.8025, 0.8706, 0.5896, 0.891, 0.5901, 0.8896, 0.5933, 0.8717, 0.594, 0.8872, 0.8187, 0.8884, 0.822, 0.8681, 0.8215, 0.8693, 0.8172, 0.8794, 0.6165, 0.8717, 0.594, 0.8896, 0.5933, 0.8872, 0.8187, 0.8693, 0.8172, 0.878, 0.7951, 0.8597, 0.6082, 0.8717, 0.594, 0.8794, 0.6165, 0.878, 0.7951, 0.8693, 0.8172, 0.8579, 0.8025, 0.8794, 0.6165, 0.8599, 0.6239, 0.8597, 0.6082, 0.8579, 0.8025, 0.8589, 0.7868, 0.878, 0.7951, 0.8794, 0.6165, 0.8709, 0.6352, 0.8599, 0.6239, 0.8589, 0.7868, 0.8704, 0.776, 0.878, 0.7951, 0.8794, 0.6165, 0.8878, 0.6365, 0.8709, 0.6352, 0.8704, 0.776, 0.8874, 0.7754, 0.878, 0.7951, 0.8794, 0.6165, 0.8998, 0.6263, 0.8878, 0.6365, 0.8874, 0.7754, 0.8988, 0.7862, 0.878, 0.7951, 0.8794, 0.6165, 0.9024, 0.6079, 0.8998, 0.6263, 0.8988, 0.7862, 0.9006, 0.8047, 0.878, 0.7951, 0.8794, 0.6165, 0.8896, 0.5933, 0.9024, 0.6079, 0.9006, 0.8047, 0.8872, 0.8187, 0.878, 0.7951, 0.5403, 0.05381, 0.5364, 0.06207, 0.5189, 0.05968, 0.5189, 0.05029, 0.5189, 0.05968, 0.5015, 0.06204, 0.4976, 0.05377, 0.5189, 0.05029, 0.5519, 0.05834, 0.5428, 0.06409, 0.5364, 0.06207, 0.5403, 0.05381, 0.5015, 0.06204, 0.4951, 0.06405, 0.486, 0.05827, 0.4976, 0.05377, 0.5551, 0.0619, 0.5463, 0.07267, 0.5428, 0.06409, 0.5519, 0.05834, 0.4951, 0.06405, 0.4916, 0.07262, 0.4828, 0.06183, 0.486, 0.05827, 0.5638, 0.07659, 0.5483, 0.08489, 0.5463, 0.07267, 0.5551, 0.0619, 0.4916, 0.07262, 0.4895, 0.08486, 0.474, 0.07651, 0.4828, 0.06183, 0.5831, 0.1085, 0.5556, 0.1217, 0.5483, 0.08489, 0.5638, 0.07659, 0.4895, 0.08486, 0.4822, 0.1218, 0.4545, 0.1085, 0.474, 0.07651, 0.6055, 0.1651, 0.6474, 0.2005, 0.6215, 0.2278, 0.5531, 0.2096, 0.4165, 0.2295, 0.3897, 0.2019, 0.432, 0.1656, 0.4853, 0.2101, 0.6474, 0.2005, 0.6764, 0.2332, 0.6648, 0.2532, 0.6215, 0.2278, 0.3727, 0.2564, 0.3603, 0.2359, 0.3897, 0.2019, 0.4165, 0.2295, 0.6764, 0.2332, 0.7153, 0.2654, 0.6839, 0.28, 0.6648, 0.2532, 0.3537, 0.2846, 0.3205, 0.2703, 0.3603, 0.2359, 0.3727, 0.2564, 0.7153, 0.2654, 0.7073, 0.3101, 0.6875, 0.3115, 0.6839, 0.28, 0.3512, 0.3174, 0.3307, 0.3169, 0.3205, 0.2703, 0.3537, 0.2846, 0.7073, 0.3101, 0.6974, 0.3327, 0.6768, 0.3239, 0.6875, 0.3115, 0.3627, 0.3297, 0.342, 0.3397, 0.3307, 0.3169, 0.3512, 0.3174, 0.6974, 0.3327, 0.6628, 0.3725, 0.6391, 0.3573, 0.6768, 0.3239, 0.4028, 0.3621, 0.3793, 0.3787, 0.342, 0.3397, 0.3627, 0.3297, 0.6628, 0.3725, 0.6268, 0.3958, 0.6183, 0.3752, 0.6391, 0.3573, 0.4246, 0.3793, 0.4169, 0.4006, 0.3793, 0.3787, 0.4028, 0.3621, 0.6268, 0.3958, 0.6048, 0.3978, 0.6008, 0.3779, 0.6183, 0.3752, 0.4424, 0.3812, 0.4393, 0.4015, 0.4169, 0.4006, 0.4246, 0.3793, 0.6048, 0.3978, 0.5531, 0.3905, 0.5597, 0.357, 0.6008, 0.3779, 0.4829, 0.3585, 0.4909, 0.3919, 0.4393, 0.4015, 0.4424, 0.3812, 0.5531, 0.3905, 0.5219, 0.386, 0.5211, 0.3439, 0.5597, 0.357, 0.5211, 0.3439, 0.5219, 0.386, 0.4909, 0.3919, 0.4829, 0.3585, 0.5773, 0.3402, 0.5998, 0.3448, 0.6008, 0.3779, 0.5597, 0.357, 0.4424, 0.3812, 0.442, 0.3478, 0.4646, 0.3422, 0.4829, 0.3585, 0.5998, 0.3448, 0.6155, 0.342, 0.6183, 0.3752, 0.6008, 0.3779, 0.4246, 0.3793, 0.426, 0.3456, 0.442, 0.3478, 0.4424, 0.3812, 0.6345, 0.3323, 0.6391, 0.3573, 0.6183, 0.3752, 0.6155, 0.342, 0.4246, 0.3793, 0.4028, 0.3621, 0.4064, 0.3365, 0.426, 0.3456, 0.6624, 0.3128, 0.6768, 0.3239, 0.6391, 0.3573, 0.6345, 0.3323, 0.4028, 0.3621, 0.3627, 0.3297, 0.3771, 0.3177, 0.4064, 0.3365, 0.6684, 0.298, 0.6875, 0.3115, 0.6768, 0.3239, 0.6624, 0.3128, 0.3627, 0.3297, 0.3512, 0.3174, 0.3703, 0.3026, 0.3771, 0.3177, 0.6641, 0.2779, 0.6839, 0.28, 0.6875, 0.3115, 0.6684, 0.298, 0.3512, 0.3174, 0.3537, 0.2846, 0.3741, 0.2818, 0.3703, 0.3026, 0.6392, 0.253, 0.6648, 0.2532, 0.6839, 0.28, 0.6641, 0.2779, 0.3537, 0.2846, 0.3727, 0.2564, 0.3989, 0.2556, 0.3741, 0.2818, 0.614, 0.2427, 0.6215, 0.2278, 0.6648, 0.2532, 0.6392, 0.253, 0.3727, 0.2564, 0.4165, 0.2295, 0.4245, 0.2445, 0.3989, 0.2556, 0.5729, 0.2586, 0.5531, 0.2096, 0.6215, 0.2278, 0.614, 0.2427, 0.4165, 0.2295, 0.4853, 0.2101, 0.4664, 0.2597, 0.4245, 0.2445, 0.5729, 0.2586, 0.5639, 0.272, 0.5198, 0.2489, 0.5531, 0.2096, 0.5198, 0.2489, 0.4759, 0.2731, 0.4664, 0.2597, 0.4853, 0.2101, 0.5773, 0.3402, 0.5597, 0.357, 0.5211, 0.3439, 0.5585, 0.3166, 0.5211, 0.3439, 0.4829, 0.3585, 0.4646, 0.3422, 0.4826, 0.3178, 0.5585, 0.3166, 0.5211, 0.3439, 0.5203, 0.2948, 0.5569, 0.2912, 0.5203, 0.2948, 0.5211, 0.3439, 0.4826, 0.3178, 0.4834, 0.2922, 0.5198, 0.2489, 0.5639, 0.272, 0.5569, 0.2912, 0.5203, 0.2948, 0.4834, 0.2922, 0.4759, 0.2731, 0.5198, 0.2489, 0.5203, 0.2948, 0.5255, 0.06897, 0.5189, 0.0679, 0.5189, 0.05968, 0.5364, 0.06207, 0.5189, 0.05968, 0.5189, 0.0679, 0.5124, 0.06896, 0.5015, 0.06204, 0.5312, 0.07383, 0.5255, 0.06897, 0.5364, 0.06207, 0.5428, 0.06409, 0.5015, 0.06204, 0.5124, 0.06896, 0.5066, 0.07381, 0.4951, 0.06405, 0.531, 0.08743, 0.5312, 0.07383, 0.5428, 0.06409, 0.5463, 0.07267, 0.4951, 0.06405, 0.5066, 0.07381, 0.5068, 0.08742, 0.4916, 0.07262, 0.5556, 0.1217, 0.532, 0.1277, 0.5327, 0.09092, 0.5483, 0.08489, 0.5052, 0.09091, 0.5058, 0.1277, 0.4822, 0.1218, 0.4895, 0.08486, 0.531, 0.08743, 0.5463, 0.07267, 0.5483, 0.08489, 0.5327, 0.09092, 0.4895, 0.08486, 0.4916, 0.07262, 0.5068, 0.08742, 0.5052, 0.09091, 0.5381, 0.1584, 0.519, 0.1517, 0.5189, 0.1284, 0.532, 0.1277, 0.5189, 0.1284, 0.519, 0.1517, 0.4999, 0.1584, 0.5058, 0.1277, 0.5327, 0.09092, 0.532, 0.1277, 0.5189, 0.1284, 0.5189, 0.09395, 0.5189, 0.1284, 0.5058, 0.1277, 0.5052, 0.09091, 0.5189, 0.09395, 0.5189, 0.08518, 0.531, 0.08743, 0.5327, 0.09092, 0.5189, 0.09395, 0.5052, 0.09091, 0.5068, 0.08742, 0.5189, 0.08518, 0.5189, 0.09395, 0.5484, 0.1736, 0.538, 0.176, 0.5352, 0.1668, 0.5381, 0.1584, 0.5028, 0.1669, 0.5001, 0.176, 0.4897, 0.1737, 0.4999, 0.1584, 0.5443, 0.1934, 0.5372, 0.1876, 0.538, 0.176, 0.5484, 0.1736, 0.5001, 0.176, 0.5009, 0.1876, 0.494, 0.1934, 0.4897, 0.1737, 0.5198, 0.2008, 0.5288, 0.1918, 0.5372, 0.1876, 0.5443, 0.1934, 0.5009, 0.1876, 0.5092, 0.1916, 0.5198, 0.2008, 0.494, 0.1934, 0.5176, 0.1906, 0.5191, 0.1854, 0.5288, 0.1918, 0.5198, 0.2008, 0.5092, 0.1916, 0.5191, 0.1854, 0.5176, 0.1906, 0.5198, 0.2008, 0.519, 0.1517, 0.5381, 0.1584, 0.5352, 0.1668, 0.519, 0.159, 0.5028, 0.1669, 0.4999, 0.1584, 0.519, 0.1517, 0.519, 0.159, 0.519, 0.159, 0.5352, 0.1668, 0.5311, 0.1716, 0.519, 0.1656, 0.5069, 0.1717, 0.5028, 0.1669, 0.519, 0.159, 0.519, 0.1656, 0.5191, 0.1854, 0.5191, 0.1795, 0.5282, 0.1863, 0.5288, 0.1918, 0.5098, 0.1863, 0.5191, 0.1795, 0.5191, 0.1854, 0.5092, 0.1916, 0.5288, 0.1918, 0.5282, 0.1863, 0.5335, 0.1842, 0.5372, 0.1876, 0.5045, 0.1842, 0.5098, 0.1863, 0.5092, 0.1916, 0.5009, 0.1876, 0.5372, 0.1876, 0.5335, 0.1842, 0.5334, 0.1767, 0.538, 0.176, 0.5046, 0.1768, 0.5045, 0.1842, 0.5009, 0.1876, 0.5001, 0.176, 0.538, 0.176, 0.5334, 0.1767, 0.5311, 0.1716, 0.5352, 0.1668, 0.5069, 0.1717, 0.5046, 0.1768, 0.5001, 0.176, 0.5028, 0.1669, 0.5191, 0.1795, 0.5334, 0.1767, 0.5335, 0.1842, 0.5282, 0.1863, 0.5045, 0.1842, 0.5046, 0.1768, 0.5191, 0.1795, 0.5098, 0.1863, 0.5191, 0.1795, 0.519, 0.1656, 0.5311, 0.1716, 0.5334, 0.1767, 0.5069, 0.1717, 0.519, 0.1656, 0.5191, 0.1795, 0.5046, 0.1768, 0.5198, 0.2008, 0.5443, 0.1934, 0.5531, 0.2096, 0.5198, 0.2489, 0.4853, 0.2101, 0.494, 0.1934, 0.5198, 0.2008, 0.5198, 0.2489, 0.5443, 0.1934, 0.5484, 0.1736, 0.5616, 0.1678, 0.5531, 0.2096, 0.4764, 0.168, 0.4897, 0.1737, 0.494, 0.1934, 0.4853, 0.2101, 0.5484, 0.1736, 0.5381, 0.1584, 0.5595, 0.1493, 0.5616, 0.1678, 0.4784, 0.1494, 0.4999, 0.1584, 0.4897, 0.1737, 0.4764, 0.168, 0.5381, 0.1584, 0.532, 0.1277, 0.5556, 0.1217, 0.5595, 0.1493, 0.4822, 0.1218, 0.5058, 0.1277, 0.4999, 0.1584, 0.4784, 0.1494, 0.5831, 0.1085, 0.5961, 0.1334, 0.5595, 0.1493, 0.5556, 0.1217, 0.4784, 0.1494, 0.4414, 0.1336, 0.4545, 0.1085, 0.4822, 0.1218, 0.5961, 0.1334, 0.6012, 0.1479, 0.5616, 0.1678, 0.5595, 0.1493, 0.4764, 0.168, 0.4363, 0.1482, 0.4414, 0.1336, 0.4784, 0.1494, 0.6055, 0.1651, 0.5531, 0.2096, 0.5616, 0.1678, 0.6012, 0.1479, 0.4764, 0.168, 0.4853, 0.2101, 0.432, 0.1656, 0.4363, 0.1482, 0.531, 0.08743, 0.5189, 0.08518, 0.5189, 0.08387, 0.5289, 0.08496, 0.5189, 0.08387, 0.5189, 0.08518, 0.5068, 0.08742, 0.5089, 0.08495, 0.5312, 0.07383, 0.531, 0.08743, 0.5289, 0.08496, 0.529, 0.07543, 0.5089, 0.08495, 0.5068, 0.08742, 0.5066, 0.07381, 0.5088, 0.07542, 0.5255, 0.06897, 0.5312, 0.07383, 0.529, 0.07543, 0.5238, 0.07051, 0.5088, 0.07542, 0.5066, 0.07381, 0.5124, 0.06896, 0.5141, 0.0705, 0.5189, 0.0679, 0.5255, 0.06897, 0.5238, 0.07051, 0.5189, 0.06947, 0.5141, 0.0705, 0.5124, 0.06896, 0.5189, 0.0679, 0.5189, 0.06947, 0.5189, 0.06947, 0.5238, 0.07051, 0.5216, 0.07497, 0.5189, 0.07426, 0.5163, 0.07497, 0.5141, 0.0705, 0.5189, 0.06947, 0.5189, 0.07426, 0.5238, 0.07051, 0.529, 0.07543, 0.5242, 0.07669, 0.5216, 0.07497, 0.5136, 0.07668, 0.5088, 0.07542, 0.5141, 0.0705, 0.5163, 0.07497, 0.529, 0.07543, 0.5289, 0.08496, 0.5246, 0.07989, 0.5242, 0.07669, 0.5133, 0.07988, 0.5089, 0.08495, 0.5088, 0.07542, 0.5136, 0.07668, 0.5289, 0.08496, 0.5189, 0.08387, 0.5189, 0.07933, 0.5246, 0.07989, 0.5189, 0.07933, 0.5189, 0.08387, 0.5089, 0.08495, 0.5133, 0.07988, 0.5189, 0.07933, 0.5189, 0.07426, 0.5216, 0.07497, 0.5246, 0.07989, 0.5163, 0.07497, 0.5189, 0.07426, 0.5189, 0.07933, 0.5133, 0.07988, 0.5246, 0.07989, 0.5216, 0.07497, 0.5242, 0.07669, 0.5136, 0.07668, 0.5163, 0.07497, 0.5133, 0.07988, 0.5569, 0.2912, 0.5639, 0.272, 0.5718, 0.2773, 0.5684, 0.2929, 0.4681, 0.2786, 0.4759, 0.2731, 0.4834, 0.2922, 0.472, 0.2943, 0.5585, 0.3166, 0.5569, 0.2912, 0.5684, 0.2929, 0.5731, 0.3114, 0.472, 0.2943, 0.4834, 0.2922, 0.4826, 0.3178, 0.4678, 0.3131, 0.5773, 0.3402, 0.5585, 0.3166, 0.5731, 0.3114, 0.5849, 0.3277, 0.4678, 0.3131, 0.4826, 0.3178, 0.4646, 0.3422, 0.4565, 0.33, 0.5639, 0.272, 0.5729, 0.2586, 0.5807, 0.2666, 0.5718, 0.2773, 0.4587, 0.268, 0.4664, 0.2597, 0.4759, 0.2731, 0.4681, 0.2786, 0.5729, 0.2586, 0.614, 0.2427, 0.6117, 0.2557, 0.5807, 0.2666, 0.4271, 0.2577, 0.4245, 0.2445, 0.4664, 0.2597, 0.4587, 0.268, 0.614, 0.2427, 0.6392, 0.253, 0.6325, 0.2629, 0.6117, 0.2557, 0.4061, 0.2655, 0.3989, 0.2556, 0.4245, 0.2445, 0.4271, 0.2577, 0.6392, 0.253, 0.6641, 0.2779, 0.6537, 0.28, 0.6325, 0.2629, 0.3849, 0.2836, 0.3741, 0.2818, 0.3989, 0.2556, 0.4061, 0.2655, 0.6641, 0.2779, 0.6684, 0.298, 0.6561, 0.2976, 0.6537, 0.28, 0.383, 0.3019, 0.3703, 0.3026, 0.3741, 0.2818, 0.3849, 0.2836, 0.6684, 0.298, 0.6624, 0.3128, 0.6528, 0.3102, 0.6561, 0.2976, 0.3869, 0.3146, 0.3771, 0.3177, 0.3703, 0.3026, 0.383, 0.3019, 0.6624, 0.3128, 0.6345, 0.3323, 0.629, 0.3239, 0.6528, 0.3102, 0.4116, 0.3277, 0.4064, 0.3365, 0.3771, 0.3177, 0.3869, 0.3146, 0.6345, 0.3323, 0.6155, 0.342, 0.6144, 0.332, 0.629, 0.3239, 0.4267, 0.3354, 0.426, 0.3456, 0.4064, 0.3365, 0.4116, 0.3277, 0.6155, 0.342, 0.5998, 0.3448, 0.601, 0.3336, 0.6144, 0.332, 0.4403, 0.3365, 0.442, 0.3478, 0.426, 0.3456, 0.4267, 0.3354, 0.5998, 0.3448, 0.5773, 0.3402, 0.5849, 0.3277, 0.601, 0.3336, 0.4565, 0.33, 0.4646, 0.3422, 0.442, 0.3478, 0.4403, 0.3365, 0.601, 0.3336, 0.5849, 0.3277, 0.5906, 0.3215, 0.6018, 0.3285, 0.4504, 0.3239, 0.4565, 0.33, 0.4403, 0.3365, 0.4394, 0.3313, 0.6144, 0.332, 0.601, 0.3336, 0.6018, 0.3285, 0.6133, 0.3271, 0.4394, 0.3313, 0.4403, 0.3365, 0.4267, 0.3354, 0.4276, 0.3304, 0.629, 0.3239, 0.6144, 0.332, 0.6133, 0.3271, 0.6269, 0.3205, 0.4276, 0.3304, 0.4267, 0.3354, 0.4116, 0.3277, 0.4136, 0.3242, 0.6528, 0.3102, 0.629, 0.3239, 0.6269, 0.3205, 0.6462, 0.3064, 0.4136, 0.3242, 0.4116, 0.3277, 0.3869, 0.3146, 0.3934, 0.3105, 0.6561, 0.2976, 0.6528, 0.3102, 0.6462, 0.3064, 0.6495, 0.2962, 0.3934, 0.3105, 0.3869, 0.3146, 0.383, 0.3019, 0.3897, 0.3002, 0.6537, 0.28, 0.6561, 0.2976, 0.6495, 0.2962, 0.6478, 0.2835, 0.3897, 0.3002, 0.383, 0.3019, 0.3849, 0.2836, 0.391, 0.2871, 0.6325, 0.2629, 0.6537, 0.28, 0.6478, 0.2835, 0.6298, 0.2673, 0.391, 0.2871, 0.3849, 0.2836, 0.4061, 0.2655, 0.4089, 0.27, 0.6117, 0.2557, 0.6325, 0.2629, 0.6298, 0.2673, 0.6126, 0.2616, 0.4089, 0.27, 0.4061, 0.2655, 0.4271, 0.2577, 0.4263, 0.2637, 0.5807, 0.2666, 0.6117, 0.2557, 0.6126, 0.2616, 0.5852, 0.271, 0.4263, 0.2637, 0.4271, 0.2577, 0.4587, 0.268, 0.4544, 0.2726, 0.5718, 0.2773, 0.5807, 0.2666, 0.5852, 0.271, 0.5781, 0.2819, 0.4544, 0.2726, 0.4587, 0.268, 0.4681, 0.2786, 0.4618, 0.2834, 0.5849, 0.3277, 0.5731, 0.3114, 0.5795, 0.3093, 0.5906, 0.3215, 0.4612, 0.3112, 0.4678, 0.3131, 0.4565, 0.33, 0.4504, 0.3239, 0.5731, 0.3114, 0.5684, 0.2929, 0.5775, 0.2938, 0.5795, 0.3093, 0.4628, 0.2954, 0.472, 0.2943, 0.4678, 0.3131, 0.4612, 0.3112, 0.5684, 0.2929, 0.5718, 0.2773, 0.5781, 0.2819, 0.5775, 0.2938, 0.4618, 0.2834, 0.4681, 0.2786, 0.472, 0.2943, 0.4628, 0.2954, 0.5219, 0.386, 0.5531, 0.3905, 0.5532, 0.4331, 0.523, 0.4336, 0.4928, 0.4345, 0.4909, 0.3919, 0.5219, 0.386, 0.523, 0.4336, 0.5531, 0.3905, 0.6048, 0.3978, 0.6098, 0.4315, 0.5532, 0.4331, 0.4359, 0.4357, 0.4393, 0.4015, 0.4909, 0.3919, 0.4928, 0.4345, 0.6048, 0.3978, 0.6268, 0.3958, 0.6482, 0.4193, 0.6098, 0.4315, 0.3965, 0.4254, 0.4169, 0.4006, 0.4393, 0.4015, 0.4359, 0.4357, 0.6268, 0.3958, 0.6628, 0.3725, 0.6921, 0.3883, 0.6482, 0.4193, 0.3503, 0.3962, 0.3793, 0.3787, 0.4169, 0.4006, 0.3965, 0.4254, 0.6628, 0.3725, 0.6974, 0.3327, 0.7263, 0.3418, 0.6921, 0.3883, 0.3128, 0.3506, 0.342, 0.3397, 0.3793, 0.3787, 0.3503, 0.3962, 0.6974, 0.3327, 0.7073, 0.3101, 0.7359, 0.3121, 0.7263, 0.3418, 0.3011, 0.3206, 0.3307, 0.3169, 0.342, 0.3397, 0.3128, 0.3506, 0.7073, 0.3101, 0.7153, 0.2654, 0.7299, 0.2564, 0.7359, 0.3121, 0.3049, 0.2611, 0.3205, 0.2703, 0.3307, 0.3169, 0.3011, 0.3206, 0.7153, 0.2654, 0.6764, 0.2332, 0.6982, 0.2169, 0.7299, 0.2564, 0.3374, 0.2192, 0.3603, 0.2359, 0.3205, 0.2703, 0.3049, 0.2611, 0.6764, 0.2332, 0.6474, 0.2005, 0.6631, 0.1907, 0.6982, 0.2169, 0.3735, 0.1919, 0.3897, 0.2019, 0.3603, 0.2359, 0.3374, 0.2192, 0.6269, 0.01561, 0.6494, 0.02238, 0.6605, 0.07608, 0.6214, 0.04809, 0.3768, 0.0753, 0.3888, 0.02159, 0.4113, 0.01513, 0.4164, 0.04763, 0.5675, 0.000144, 0.6269, 0.01561, 0.6214, 0.04809, 0.5772, 0.0328, 0.4164, 0.04763, 0.4113, 0.01513, 0.4706, 0.000144, 0.4608, 0.03266, 0.5189, 0.02489, 0.5675, 0.000144, 0.5772, 0.0328, 0.5474, 0.04172, 0.4608, 0.03266, 0.4706, 0.000144, 0.5189, 0.02489, 0.4905, 0.04167, 0.5403, 0.05381, 0.5189, 0.05029, 0.5189, 0.02489, 0.5474, 0.04172, 0.5189, 0.02489, 0.5189, 0.05029, 0.4976, 0.05377, 0.4905, 0.04167, 0.5519, 0.05834, 0.5403, 0.05381, 0.5474, 0.04172, 0.5581, 0.05387, 0.4905, 0.04167, 0.4976, 0.05377, 0.486, 0.05827, 0.4798, 0.05378, 0.5551, 0.0619, 0.5519, 0.05834, 0.5581, 0.05387, 0.577, 0.058, 0.4798, 0.05378, 0.486, 0.05827, 0.4828, 0.06183, 0.4609, 0.05785, 0.5638, 0.07659, 0.5551, 0.0619, 0.577, 0.058, 0.6117, 0.07827, 0.4609, 0.05785, 0.4828, 0.06183, 0.474, 0.07651, 0.4259, 0.07799, 0.577, 0.058, 0.5772, 0.0328, 0.6214, 0.04809, 0.6117, 0.07827, 0.4164, 0.04763, 0.4608, 0.03266, 0.4609, 0.05785, 0.4259, 0.07799, 0.577, 0.058, 0.5581, 0.05387, 0.5474, 0.04172, 0.5772, 0.0328, 0.4905, 0.04167, 0.4798, 0.05378, 0.4609, 0.05785, 0.4608, 0.03266, 0.6267, 0.1114, 0.6117, 0.07827, 0.6214, 0.04809, 0.6605, 0.07608, 0.4164, 0.04763, 0.4259, 0.07799, 0.4106, 0.1112, 0.3768, 0.0753, 0.5831, 0.1085, 0.5638, 0.07659, 0.6117, 0.07827, 0.6267, 0.1114, 0.4259, 0.07799, 0.474, 0.07651, 0.4545, 0.1085, 0.4106, 0.1112, 0.5961, 0.1334, 0.6295, 0.1305, 0.6235, 0.1468, 0.6012, 0.1479, 0.4137, 0.1472, 0.4076, 0.1306, 0.4414, 0.1336, 0.4363, 0.1482, 0.5831, 0.1085, 0.6267, 0.1114, 0.6295, 0.1305, 0.5961, 0.1334, 0.4076, 0.1306, 0.4106, 0.1112, 0.4545, 0.1085, 0.4414, 0.1336, 0.6055, 0.1651, 0.6012, 0.1479, 0.6235, 0.1468, 0.6193, 0.1598, 0.4137, 0.1472, 0.4363, 0.1482, 0.432, 0.1656, 0.418, 0.1604, 0.6055, 0.1651, 0.6193, 0.1598, 0.6631, 0.1907, 0.6474, 0.2005, 0.3735, 0.1919, 0.418, 0.1604, 0.432, 0.1656, 0.3897, 0.2019, 0.9459, 0.07957, 0.8862, 0.1218, 0.8491, 0.09973, 0.8918, 0.03692, 0.1831, 0.09213, 0.1413, 0.1125, 0.07896, 0.06072, 0.1423, 0.02147, 0.8918, 0.03692, 0.8491, 0.09973, 0.7885, 0.08083, 0.8056, 0.01079, 0.2464, 0.07651, 0.1831, 0.09213, 0.1423, 0.02147, 0.2326, 0.003484, 0.8056, 0.01079, 0.7885, 0.08083, 0.687, 0.0772, 0.6724, 0.0222, 0.3499, 0.07596, 0.2464, 0.07651, 0.2326, 0.003484, 0.366, 0.02099, 0.6724, 0.0222, 0.687, 0.0772, 0.6605, 0.07608, 0.6494, 0.02238, 0.3768, 0.0753, 0.3499, 0.07596, 0.366, 0.02099, 0.3888, 0.02159, 0.6267, 0.1114, 0.6605, 0.07608, 0.687, 0.0772, 0.6295, 0.1305, 0.3499, 0.07596, 0.3768, 0.0753, 0.4106, 0.1112, 0.4076, 0.1306, 0.7299, 0.2564, 0.6982, 0.2169, 0.7602, 0.1932, 0.789, 0.2333, 0.2716, 0.1939, 0.3374, 0.2192, 0.3049, 0.2611, 0.2413, 0.237, 0.9945, 0.1677, 0.9091, 0.1833, 0.8862, 0.1218, 0.9459, 0.07957, 0.1413, 0.1125, 0.1079, 0.1791, 0.01183, 0.1554, 0.07896, 0.06072, 0.9117, 0.4024, 0.8629, 0.3386, 0.8941, 0.3019, 0.9629, 0.3448, 0.1238, 0.3155, 0.1606, 0.3568, 0.1064, 0.4327, 0.04397, 0.367, 0.9629, 0.3448, 0.8941, 0.3019, 0.9154, 0.2598, 0.9999, 0.2546, 0.09896, 0.267, 0.1238, 0.3155, 0.04397, 0.367, 0.000144, 0.2591, 0.9999, 0.2546, 0.9154, 0.2598, 0.9091, 0.1833, 0.9945, 0.1677, 0.1079, 0.1791, 0.09896, 0.267, 0.000144, 0.2591, 0.01183, 0.1554, 0.7495, 0.3347, 0.7359, 0.3121, 0.7663, 0.3008, 0.7892, 0.3137, 0.2674, 0.3101, 0.3011, 0.3206, 0.2882, 0.3465, 0.243, 0.3256, 0.7892, 0.3137, 0.7663, 0.3008, 0.8153, 0.2764, 0.8462, 0.2934, 0.2131, 0.2852, 0.2674, 0.3101, 0.243, 0.3256, 0.1785, 0.305, 0.8462, 0.2934, 0.8153, 0.2764, 0.845, 0.2564, 0.8735, 0.2659, 0.1797, 0.2633, 0.2131, 0.2852, 0.1785, 0.305, 0.1471, 0.2743, 0.8735, 0.2659, 0.845, 0.2564, 0.8591, 0.2282, 0.887, 0.2338, 0.1628, 0.2317, 0.1797, 0.2633, 0.1471, 0.2743, 0.1315, 0.2376, 0.8424, 0.1952, 0.875, 0.1847, 0.887, 0.2338, 0.8591, 0.2282, 0.1315, 0.2376, 0.1452, 0.1827, 0.1768, 0.1962, 0.1628, 0.2317, 0.9091, 0.1833, 0.9154, 0.2598, 0.887, 0.2338, 0.875, 0.1847, 0.1315, 0.2376, 0.09896, 0.267, 0.1079, 0.1791, 0.1452, 0.1827, 0.9154, 0.2598, 0.8941, 0.3019, 0.8735, 0.2659, 0.887, 0.2338, 0.1471, 0.2743, 0.1238, 0.3155, 0.09896, 0.267, 0.1315, 0.2376, 0.8941, 0.3019, 0.8629, 0.3386, 0.8462, 0.2934, 0.8735, 0.2659, 0.1785, 0.305, 0.1606, 0.3568, 0.1238, 0.3155, 0.1471, 0.2743, 0.8629, 0.3386, 0.7943, 0.3641, 0.7892, 0.3137, 0.8462, 0.2934, 0.243, 0.3256, 0.2398, 0.3826, 0.1606, 0.3568, 0.1785, 0.305, 0.7702, 0.3795, 0.7495, 0.3347, 0.7892, 0.3137, 0.7943, 0.3641, 0.243, 0.3256, 0.2882, 0.3465, 0.2681, 0.3987, 0.2398, 0.3826, 0.8455, 0.45, 0.7943, 0.3641, 0.8629, 0.3386, 0.9117, 0.4024, 0.1606, 0.3568, 0.2398, 0.3826, 0.1853, 0.4841, 0.1064, 0.4327, 0.8159, 0.4454, 0.7706, 0.4443, 0.7557, 0.4186, 0.7702, 0.3795, 0.287, 0.4429, 0.2714, 0.4733, 0.2193, 0.4772, 0.2681, 0.3987, 0.8159, 0.4454, 0.7702, 0.3795, 0.7943, 0.3641, 0.8455, 0.45, 0.2398, 0.3826, 0.2681, 0.3987, 0.2193, 0.4772, 0.1853, 0.4841, 0.8198, 0.4681, 0.8159, 0.4454, 0.8455, 0.45, 0.1853, 0.4841, 0.2193, 0.4772, 0.2159, 0.5036, 0.7359, 0.3121, 0.7299, 0.2564, 0.789, 0.2333, 0.7663, 0.3008, 0.2413, 0.237, 0.3049, 0.2611, 0.3011, 0.3206, 0.2674, 0.3101, 0.789, 0.2333, 0.8096, 0.2339, 0.8153, 0.2764, 0.7663, 0.3008, 0.2131, 0.2852, 0.2192, 0.2374, 0.2413, 0.237, 0.2674, 0.3101, 0.8096, 0.2339, 0.8293, 0.2196, 0.845, 0.2564, 0.8153, 0.2764, 0.1797, 0.2633, 0.1991, 0.2225, 0.2192, 0.2374, 0.2131, 0.2852, 0.8424, 0.1952, 0.8591, 0.2282, 0.845, 0.2564, 0.8293, 0.2196, 0.1797, 0.2633, 0.1628, 0.2317, 0.1768, 0.1962, 0.1991, 0.2225, 0.687, 0.0772, 0.7885, 0.08083, 0.7865, 0.1176, 0.7155, 0.1397, 0.2467, 0.1148, 0.2464, 0.07651, 0.3499, 0.07596, 0.3195, 0.1394, 0.7602, 0.1932, 0.7155, 0.1397, 0.7865, 0.1176, 0.7855, 0.1523, 0.2467, 0.1148, 0.3195, 0.1394, 0.2716, 0.1939, 0.246, 0.151, 0.6982, 0.2169, 0.6631, 0.1907, 0.7155, 0.1397, 0.7602, 0.1932, 0.3195, 0.1394, 0.3735, 0.1919, 0.3374, 0.2192, 0.2716, 0.1939, 0.6631, 0.1907, 0.6235, 0.1468, 0.6295, 0.1305, 0.7155, 0.1397, 0.4076, 0.1306, 0.4137, 0.1472, 0.3735, 0.1919, 0.3195, 0.1394, 0.6295, 0.1305, 0.687, 0.0772, 0.7155, 0.1397, 0.3195, 0.1394, 0.3499, 0.07596, 0.4076, 0.1306, 0.6631, 0.1907, 0.6193, 0.1598, 0.6235, 0.1468, 0.4137, 0.1472, 0.418, 0.1604, 0.3735, 0.1919, 0.8424, 0.1952, 0.8374, 0.1564, 0.8582, 0.1378, 0.875, 0.1847, 0.1717, 0.1323, 0.1966, 0.1552, 0.1768, 0.1962, 0.1452, 0.1827, 0.9091, 0.1833, 0.875, 0.1847, 0.8582, 0.1378, 0.8862, 0.1218, 0.1717, 0.1323, 0.1452, 0.1827, 0.1079, 0.1791, 0.1413, 0.1125, 0.7855, 0.1523, 0.7865, 0.1176, 0.8582, 0.1378, 0.8374, 0.1564, 0.1717, 0.1323, 0.2467, 0.1148, 0.246, 0.151, 0.1966, 0.1552, 0.7885, 0.08083, 0.8491, 0.09973, 0.8582, 0.1378, 0.7865, 0.1176, 0.1717, 0.1323, 0.1831, 0.09213, 0.2464, 0.07651, 0.2467, 0.1148, 0.8862, 0.1218, 0.8582, 0.1378, 0.8491, 0.09973, 0.1831, 0.09213, 0.1717, 0.1323, 0.1413, 0.1125, 0.5062, 0.9049, 0.4324, 0.8949, 0.4388, 0.8702, 0.4911, 0.8817, 0.3159, 0.8682, 0.3216, 0.8932, 0.2472, 0.9012, 0.263, 0.8783, 0.5062, 0.9049, 0.4911, 0.8817, 0.5728, 0.8605, 0.6048, 0.8799, 0.1815, 0.8547, 0.263, 0.8783, 0.2472, 0.9012, 0.1487, 0.8733, 0.6048, 0.8799, 0.5728, 0.8605, 0.5864, 0.794, 0.62, 0.7916, 0.1697, 0.7875, 0.1815, 0.8547, 0.1487, 0.8733, 0.1361, 0.7841, 0.62, 0.7916, 0.5864, 0.794, 0.549, 0.7464, 0.5638, 0.7392, 0.2087, 0.7409, 0.1697, 0.7875, 0.1361, 0.7841, 0.1941, 0.7332, 0.5638, 0.7392, 0.549, 0.7464, 0.5003, 0.7117, 0.5083, 0.6977, 0.2584, 0.7075, 0.2087, 0.7409, 0.1941, 0.7332, 0.2508, 0.6932, 0.5083, 0.6977, 0.5003, 0.7117, 0.4386, 0.6807, 0.4348, 0.6589, 0.321, 0.678, 0.2584, 0.7075, 0.2508, 0.6932, 0.3253, 0.6562, 0.5003, 0.7117, 0.5057, 0.7309, 0.453, 0.7, 0.4386, 0.6807, 0.3061, 0.697, 0.2525, 0.7266, 0.2584, 0.7075, 0.321, 0.678, 0.549, 0.7464, 0.5429, 0.7558, 0.5057, 0.7309, 0.5003, 0.7117, 0.2525, 0.7266, 0.2146, 0.7504, 0.2087, 0.7409, 0.2584, 0.7075, 0.5864, 0.794, 0.5681, 0.7874, 0.5429, 0.7558, 0.549, 0.7464, 0.2146, 0.7504, 0.1883, 0.7814, 0.1697, 0.7875, 0.2087, 0.7409, 0.5728, 0.8605, 0.5555, 0.8264, 0.5681, 0.7874, 0.5864, 0.794, 0.1883, 0.7814, 0.1998, 0.8209, 0.1815, 0.8547, 0.1697, 0.7875, 0.4911, 0.8817, 0.5012, 0.8444, 0.5555, 0.8264, 0.5728, 0.8605, 0.1998, 0.8209, 0.2538, 0.8405, 0.263, 0.8783, 0.1815, 0.8547, 0.4911, 0.8817, 0.4388, 0.8702, 0.4578, 0.84, 0.5012, 0.8444, 0.2976, 0.8374, 0.3159, 0.8682, 0.263, 0.8783, 0.2538, 0.8405, 0.7602, 0.1932, 0.7855, 0.1523, 0.796, 0.177, 0.7832, 0.1874, 0.2336, 0.1756, 0.246, 0.151, 0.2716, 0.1939, 0.247, 0.1871, 0.391, 0.6119, 0.4348, 0.6589, 0.4386, 0.6807, 0.3948, 0.6861, 0.321, 0.678, 0.3253, 0.6562, 0.3699, 0.6102, 0.3648, 0.6844, 0.789, 0.2333, 0.7602, 0.1932, 0.7832, 0.1874, 0.8096, 0.2339, 0.247, 0.1871, 0.2716, 0.1939, 0.2413, 0.237, 0.2192, 0.2374, 0.3917, 0.8621, 0.4016, 0.8415, 0.4388, 0.8702, 0.4324, 0.8949, 0.3159, 0.8682, 0.354, 0.8403, 0.3634, 0.8613, 0.3216, 0.8932, 0.4386, 0.6807, 0.453, 0.7, 0.435, 0.7183, 0.3948, 0.6861, 0.3237, 0.7157, 0.3061, 0.697, 0.321, 0.678, 0.3648, 0.6844, 0.4337, 0.7297, 0.3847, 0.7103, 0.3948, 0.6861, 0.435, 0.7183, 0.3648, 0.6844, 0.3744, 0.709, 0.3247, 0.7272, 0.3237, 0.7157, 0.411, 0.7477, 0.3847, 0.7103, 0.4337, 0.7297, 0.4278, 0.7428, 0.3247, 0.7272, 0.3744, 0.709, 0.347, 0.7458, 0.3303, 0.7405, 0.4181, 0.7849, 0.3847, 0.7954, 0.3847, 0.7103, 0.411, 0.7477, 0.3744, 0.709, 0.3723, 0.7945, 0.339, 0.7831, 0.347, 0.7458, 0.4016, 0.8415, 0.3847, 0.7954, 0.4181, 0.7849, 0.4313, 0.8175, 0.339, 0.7831, 0.3723, 0.7945, 0.354, 0.8403, 0.3248, 0.8155, 0.4388, 0.8702, 0.4016, 0.8415, 0.4313, 0.8175, 0.4578, 0.84, 0.3248, 0.8155, 0.354, 0.8403, 0.3159, 0.8682, 0.2976, 0.8374, 0.8096, 0.2339, 0.8163, 0.2031, 0.8251, 0.2098, 0.8293, 0.2196, 0.1998, 0.2148, 0.2098, 0.2062, 0.2192, 0.2374, 0.1991, 0.2225, 0.8096, 0.2339, 0.7832, 0.1874, 0.8022, 0.1846, 0.8163, 0.2031, 0.2265, 0.1831, 0.247, 0.1871, 0.2192, 0.2374, 0.2098, 0.2062, 0.7832, 0.1874, 0.796, 0.177, 0.8022, 0.1846, 0.2265, 0.1831, 0.2336, 0.1756, 0.247, 0.1871, 0.4578, 0.84, 0.4313, 0.8175, 0.4485, 0.8046, 0.4734, 0.8247, 0.3079, 0.802, 0.3248, 0.8155, 0.2976, 0.8374, 0.2824, 0.8215, 0.4313, 0.8175, 0.4181, 0.7849, 0.4359, 0.7796, 0.4485, 0.8046, 0.3212, 0.7772, 0.339, 0.7831, 0.3248, 0.8155, 0.3079, 0.802, 0.4181, 0.7849, 0.411, 0.7477, 0.4237, 0.7542, 0.4359, 0.7796, 0.3341, 0.752, 0.347, 0.7458, 0.339, 0.7831, 0.3212, 0.7772, 0.411, 0.7477, 0.4278, 0.7428, 0.4379, 0.7498, 0.4237, 0.7542, 0.3199, 0.7473, 0.3303, 0.7405, 0.347, 0.7458, 0.3341, 0.752, 0.4278, 0.7428, 0.4337, 0.7297, 0.4454, 0.732, 0.4379, 0.7498, 0.3129, 0.7292, 0.3247, 0.7272, 0.3303, 0.7405, 0.3199, 0.7473, 0.4337, 0.7297, 0.435, 0.7183, 0.441, 0.7244, 0.4454, 0.732, 0.3175, 0.7217, 0.3237, 0.7157, 0.3247, 0.7272, 0.3129, 0.7292, 0.435, 0.7183, 0.453, 0.7, 0.4553, 0.7137, 0.441, 0.7244, 0.3035, 0.7107, 0.3061, 0.697, 0.3237, 0.7157, 0.3175, 0.7217, 0.5012, 0.8444, 0.4578, 0.84, 0.4734, 0.8247, 0.5125, 0.8288, 0.2824, 0.8215, 0.2976, 0.8374, 0.2538, 0.8405, 0.243, 0.8246, 0.5555, 0.8264, 0.5012, 0.8444, 0.5125, 0.8288, 0.5509, 0.8118, 0.243, 0.8246, 0.2538, 0.8405, 0.1998, 0.8209, 0.2048, 0.8064, 0.5681, 0.7874, 0.5555, 0.8264, 0.5509, 0.8118, 0.5521, 0.7877, 0.2048, 0.8064, 0.1998, 0.8209, 0.1883, 0.7814, 0.2043, 0.7822, 0.5429, 0.7558, 0.5681, 0.7874, 0.5521, 0.7877, 0.5394, 0.7645, 0.2043, 0.7822, 0.1883, 0.7814, 0.2146, 0.7504, 0.2178, 0.7593, 0.5057, 0.7309, 0.5429, 0.7558, 0.5394, 0.7645, 0.5084, 0.7431, 0.2178, 0.7593, 0.2146, 0.7504, 0.2525, 0.7266, 0.2494, 0.7387, 0.453, 0.7, 0.5057, 0.7309, 0.5084, 0.7431, 0.4553, 0.7137, 0.2494, 0.7387, 0.2525, 0.7266, 0.3061, 0.697, 0.3035, 0.7107, 0.4379, 0.7498, 0.4454, 0.732, 0.4708, 0.7484, 0.4548, 0.7617, 0.287, 0.745, 0.3129, 0.7292, 0.3199, 0.7473, 0.3027, 0.7587, 0.4548, 0.7617, 0.4708, 0.7484, 0.4889, 0.7705, 0.4754, 0.7839, 0.2683, 0.7667, 0.287, 0.745, 0.3027, 0.7587, 0.2814, 0.7805, 0.4754, 0.7839, 0.4889, 0.7705, 0.5037, 0.7876, 0.4945, 0.8025, 0.253, 0.7834, 0.2683, 0.7667, 0.2814, 0.7805, 0.2618, 0.7986, 0.4945, 0.8025, 0.5037, 0.7876, 0.5186, 0.7916, 0.5168, 0.8073, 0.2379, 0.787, 0.253, 0.7834, 0.2618, 0.7986, 0.2392, 0.8029, 0.5125, 0.8288, 0.4734, 0.8247, 0.4945, 0.8025, 0.5168, 0.8073, 0.2618, 0.7986, 0.2824, 0.8215, 0.243, 0.8246, 0.2392, 0.8029, 0.4485, 0.8046, 0.4754, 0.7839, 0.4945, 0.8025, 0.4734, 0.8247, 0.2618, 0.7986, 0.2814, 0.7805, 0.3079, 0.802, 0.2824, 0.8215, 0.4485, 0.8046, 0.4359, 0.7796, 0.4548, 0.7617, 0.4754, 0.7839, 0.3027, 0.7587, 0.3212, 0.7772, 0.3079, 0.802, 0.2814, 0.7805, 0.4379, 0.7498, 0.4548, 0.7617, 0.4359, 0.7796, 0.4237, 0.7542, 0.3212, 0.7772, 0.3027, 0.7587, 0.3199, 0.7473, 0.3341, 0.752, 0.441, 0.7244, 0.4553, 0.7137, 0.4708, 0.7484, 0.4454, 0.732, 0.287, 0.745, 0.3035, 0.7107, 0.3175, 0.7217, 0.3129, 0.7292, 0.5084, 0.7431, 0.4889, 0.7705, 0.4708, 0.7484, 0.4553, 0.7137, 0.287, 0.745, 0.2683, 0.7667, 0.2494, 0.7387, 0.3035, 0.7107, 0.5394, 0.7645, 0.5037, 0.7876, 0.4889, 0.7705, 0.5084, 0.7431, 0.2683, 0.7667, 0.253, 0.7834, 0.2178, 0.7593, 0.2494, 0.7387, 0.5521, 0.7877, 0.5186, 0.7916, 0.5037, 0.7876, 0.5394, 0.7645, 0.253, 0.7834, 0.2379, 0.787, 0.2043, 0.7822, 0.2178, 0.7593, 0.5509, 0.8118, 0.5168, 0.8073, 0.5186, 0.7916, 0.5521, 0.7877, 0.2379, 0.787, 0.2392, 0.8029, 0.2048, 0.8064, 0.2043, 0.7822, 0.5125, 0.8288, 0.5168, 0.8073, 0.5509, 0.8118, 0.2048, 0.8064, 0.2392, 0.8029, 0.243, 0.8246, 0.5083, 0.6977, 0.4348, 0.6589, 0.4841, 0.6288, 0.5434, 0.6835, 0.2769, 0.6251, 0.3253, 0.6562, 0.2508, 0.6932, 0.2161, 0.6781, 0.5638, 0.7392, 0.5083, 0.6977, 0.5434, 0.6835, 0.5811, 0.7269, 0.2161, 0.6781, 0.2508, 0.6932, 0.1941, 0.7332, 0.1772, 0.7204, 0.62, 0.7916, 0.5638, 0.7392, 0.5811, 0.7269, 0.6167, 0.76, 0.1772, 0.7204, 0.1941, 0.7332, 0.1361, 0.7841, 0.1404, 0.7524, 0.7075, 0.7599, 0.62, 0.7916, 0.6167, 0.76, 0.6606, 0.7412, 0.1404, 0.7524, 0.1361, 0.7841, 0.04953, 0.7488, 0.09704, 0.7321, 0.7455, 0.6521, 0.7075, 0.7599, 0.6606, 0.7412, 0.6773, 0.6704, 0.09704, 0.7321, 0.04953, 0.7488, 0.01941, 0.6397, 0.08356, 0.662, 0.7408, 0.5724, 0.7455, 0.6521, 0.6773, 0.6704, 0.6714, 0.5927, 0.08356, 0.662, 0.01941, 0.6397, 0.03366, 0.5644, 0.09282, 0.5899, 0.6773, 0.6704, 0.5434, 0.6835, 0.4841, 0.6288, 0.6714, 0.5927, 0.2769, 0.6251, 0.2161, 0.6781, 0.08356, 0.662, 0.09282, 0.5899, 0.6773, 0.6704, 0.6606, 0.7412, 0.5811, 0.7269, 0.5434, 0.6835, 0.1772, 0.7204, 0.09704, 0.7321, 0.08356, 0.662, 0.2161, 0.6781, 0.6606, 0.7412, 0.6167, 0.76, 0.5811, 0.7269, 0.1772, 0.7204, 0.1404, 0.7524, 0.09704, 0.7321, 0.8424, 0.1952, 0.8293, 0.2196, 0.8346, 0.2069, 0.8347, 0.207, 0.03366, 0.5644, 0.05122, 0.5227, 0.145, 0.5626, 0.09282, 0.5899, 0.6204, 0.5657, 0.6714, 0.5927, 0.4841, 0.6288, 0.4981, 0.5523, 0.2769, 0.6251, 0.09282, 0.5899, 0.145, 0.5626, 0.2642, 0.5501, 0.391, 0.6119, 0.4981, 0.5523, 0.4841, 0.6288, 0.4348, 0.6589, 0.2769, 0.6251, 0.2642, 0.5501, 0.3699, 0.6102, 0.3253, 0.6562])
me_suzanne.update()
me_plane = bpy.data.meshes.new('Plane')
me_plane.from_pydata([(-2.0, -5.0, 2.0), (-2.0, -5.0, 4.0), (-2.0, -3.0, 2.0), (-2.0, -3.0, 4.0)], [], [(0, 1, 3, 2)])
_uv = me_plane.uv_layers.new(name='UVMap')
_uv.uv.foreach_set('vector', [0.0, 0.0, 1.0, 0.0, 1.0, 1.0, 0.0, 1.0])
me_plane.update()

# ---- objects
ob_cube = bpy.data.objects.new('Cube', me_cube)
ob_light = bpy.data.objects.new('Light', light_light)
ob_camera = bpy.data.objects.new('Camera', cam_camera)
ob_suzanne = bpy.data.objects.new('Suzanne', me_suzanne)
ob_plane = bpy.data.objects.new('Plane', me_plane)

# ---- transforms, parenting, visibility, modifiers, constraints
ob_cube.location = (0.0, 0.0, 0.0)
ob_cube.lock_rotations_4d = False
ob_cube.empty_display_type = 'ARROWS'
ob_cube.lineart.crease_threshold = 0.0
ob_light.location = (4.076, 1.005, 5.904)
ob_light.rotation_euler = (0.6503, 0.05522, 1.866)
ob_light.lock_rotations_4d = False
ob_light.empty_display_type = 'ARROWS'
ob_light.color = (0.0, 0.0, 0.0, 0.0)
ob_light.lineart.crease_threshold = 0.0
ob_camera.location = (7.359, -6.926, 4.958)
ob_camera.rotation_euler = (1.109, 0.0, 0.8149)
ob_camera.lock_rotations_4d = False
ob_camera.empty_display_type = 'ARROWS'
ob_camera.color = (0.0, 0.0, 0.0, 0.0)
ob_camera.display_type = 'WIRE'
ob_camera.lineart.crease_threshold = 0.0
ob_suzanne.location = (0.0, 0.0, 0.0)
ob_plane.location = (0.0, 0.0, 0.0)

# ---- collection membership
col_collection.objects.link(ob_cube)
col_collection.objects.link(ob_light)
col_collection.objects.link(ob_camera)
col_collection.objects.link(ob_suzanne)
col_collection.objects.link(ob_plane)

# ---- scene / render settings (as saved in the file)
scene.camera = ob_camera
scene.frame_start = 1; scene.frame_end = 250; scene.frame_set(1)
scene.render.engine = 'BLENDER_EEVEE_NEXT'
scene.cycles.sampling_pattern = 'TABULATED_SOBOL'
scene.cycles.use_light_tree = False
scene.view_settings.view_transform = 'Filmic'
bpy.context.view_layer.update()
